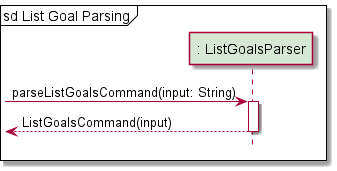

The diagram above was rendered by PlantUML. Its source (embedded in the PNG):
@startuml

!include Style.puml

participant ": ListGoalsParser" as ListGoalsParser PARSER_COLOUR

mainframe sd List Goal Parsing

-> ListGoalsParser: parseListGoalsCommand(input: String)
activate ListGoalsParser

return ListGoalsCommand(input)

@enduml